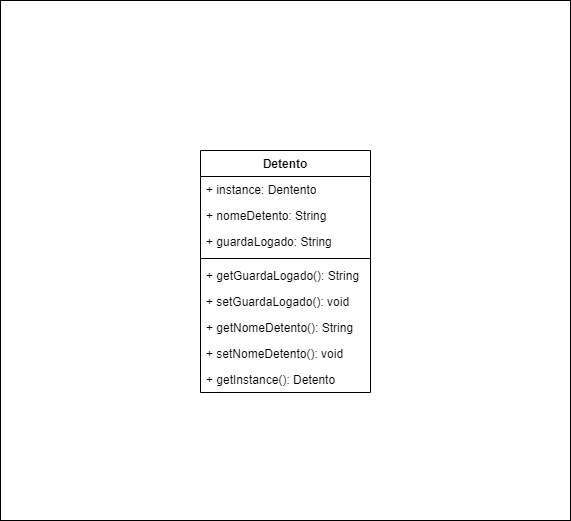

The diagram above was exported from draw.io. Its source (the exported page's mxGraphModel, read from the mxfile embedded in the PNG):
<mxGraphModel dx="1393" dy="797" grid="1" gridSize="10" guides="1" tooltips="1" connect="1" arrows="1" fold="1" page="1" pageScale="1" pageWidth="827" pageHeight="1169" math="0" shadow="0">
  <root>
    <mxCell id="WIyWlLk6GJQsqaUBKTNV-0" />
    <mxCell id="WIyWlLk6GJQsqaUBKTNV-1" parent="WIyWlLk6GJQsqaUBKTNV-0" />
    <mxCell id="d9O0vNuY18_D0KMWoVUh-37" value="" style="rounded=0;whiteSpace=wrap;html=1;" parent="WIyWlLk6GJQsqaUBKTNV-1" vertex="1">
      <mxGeometry x="100" y="500" width="570" height="520" as="geometry" />
    </mxCell>
    <mxCell id="Ymtg-FrALZ0Z_-bSV9d9-18" value="Detento" style="swimlane;fontStyle=1;align=center;verticalAlign=top;childLayout=stackLayout;horizontal=1;startSize=26;horizontalStack=0;resizeParent=1;resizeParentMax=0;resizeLast=0;collapsible=1;marginBottom=0;whiteSpace=wrap;html=1;" vertex="1" parent="WIyWlLk6GJQsqaUBKTNV-1">
      <mxGeometry x="300" y="650" width="170" height="242" as="geometry" />
    </mxCell>
    <mxCell id="Ymtg-FrALZ0Z_-bSV9d9-19" value="+ instance: Dentento" style="text;strokeColor=none;fillColor=none;align=left;verticalAlign=top;spacingLeft=4;spacingRight=4;overflow=hidden;rotatable=0;points=[[0,0.5],[1,0.5]];portConstraint=eastwest;whiteSpace=wrap;html=1;" vertex="1" parent="Ymtg-FrALZ0Z_-bSV9d9-18">
      <mxGeometry y="26" width="170" height="26" as="geometry" />
    </mxCell>
    <mxCell id="Ymtg-FrALZ0Z_-bSV9d9-44" value="+ nomeDetento: String" style="text;strokeColor=none;fillColor=none;align=left;verticalAlign=top;spacingLeft=4;spacingRight=4;overflow=hidden;rotatable=0;points=[[0,0.5],[1,0.5]];portConstraint=eastwest;whiteSpace=wrap;html=1;" vertex="1" parent="Ymtg-FrALZ0Z_-bSV9d9-18">
      <mxGeometry y="52" width="170" height="26" as="geometry" />
    </mxCell>
    <mxCell id="Ymtg-FrALZ0Z_-bSV9d9-45" value="+ guardaLogado: String" style="text;strokeColor=none;fillColor=none;align=left;verticalAlign=top;spacingLeft=4;spacingRight=4;overflow=hidden;rotatable=0;points=[[0,0.5],[1,0.5]];portConstraint=eastwest;whiteSpace=wrap;html=1;" vertex="1" parent="Ymtg-FrALZ0Z_-bSV9d9-18">
      <mxGeometry y="78" width="170" height="26" as="geometry" />
    </mxCell>
    <mxCell id="Ymtg-FrALZ0Z_-bSV9d9-20" value="" style="line;strokeWidth=1;fillColor=none;align=left;verticalAlign=middle;spacingTop=-1;spacingLeft=3;spacingRight=3;rotatable=0;labelPosition=right;points=[];portConstraint=eastwest;strokeColor=inherit;" vertex="1" parent="Ymtg-FrALZ0Z_-bSV9d9-18">
      <mxGeometry y="104" width="170" height="8" as="geometry" />
    </mxCell>
    <mxCell id="Ymtg-FrALZ0Z_-bSV9d9-21" value="+ getGuardaLogado(): String" style="text;strokeColor=none;fillColor=none;align=left;verticalAlign=top;spacingLeft=4;spacingRight=4;overflow=hidden;rotatable=0;points=[[0,0.5],[1,0.5]];portConstraint=eastwest;whiteSpace=wrap;html=1;" vertex="1" parent="Ymtg-FrALZ0Z_-bSV9d9-18">
      <mxGeometry y="112" width="170" height="26" as="geometry" />
    </mxCell>
    <mxCell id="Ymtg-FrALZ0Z_-bSV9d9-22" value="+ setGuardaLogado(): void" style="text;strokeColor=none;fillColor=none;align=left;verticalAlign=top;spacingLeft=4;spacingRight=4;overflow=hidden;rotatable=0;points=[[0,0.5],[1,0.5]];portConstraint=eastwest;whiteSpace=wrap;html=1;" vertex="1" parent="Ymtg-FrALZ0Z_-bSV9d9-18">
      <mxGeometry y="138" width="170" height="26" as="geometry" />
    </mxCell>
    <mxCell id="Ymtg-FrALZ0Z_-bSV9d9-46" value="+ getNomeDetento(): String" style="text;strokeColor=none;fillColor=none;align=left;verticalAlign=top;spacingLeft=4;spacingRight=4;overflow=hidden;rotatable=0;points=[[0,0.5],[1,0.5]];portConstraint=eastwest;whiteSpace=wrap;html=1;" vertex="1" parent="Ymtg-FrALZ0Z_-bSV9d9-18">
      <mxGeometry y="164" width="170" height="26" as="geometry" />
    </mxCell>
    <mxCell id="Ymtg-FrALZ0Z_-bSV9d9-47" value="+ setNomeDetento(): void" style="text;strokeColor=none;fillColor=none;align=left;verticalAlign=top;spacingLeft=4;spacingRight=4;overflow=hidden;rotatable=0;points=[[0,0.5],[1,0.5]];portConstraint=eastwest;whiteSpace=wrap;html=1;" vertex="1" parent="Ymtg-FrALZ0Z_-bSV9d9-18">
      <mxGeometry y="190" width="170" height="26" as="geometry" />
    </mxCell>
    <mxCell id="Ymtg-FrALZ0Z_-bSV9d9-48" value="+ getInstance(): Detento" style="text;strokeColor=none;fillColor=none;align=left;verticalAlign=top;spacingLeft=4;spacingRight=4;overflow=hidden;rotatable=0;points=[[0,0.5],[1,0.5]];portConstraint=eastwest;whiteSpace=wrap;html=1;" vertex="1" parent="Ymtg-FrALZ0Z_-bSV9d9-18">
      <mxGeometry y="216" width="170" height="26" as="geometry" />
    </mxCell>
  </root>
</mxGraphModel>